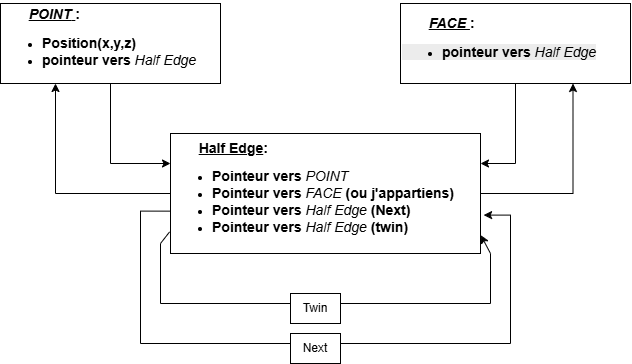

The diagram above was exported from draw.io. Its source (the exported page's mxGraphModel, read from the mxfile embedded in the PNG):
<mxGraphModel dx="1030" dy="535" grid="1" gridSize="10" guides="1" tooltips="1" connect="1" arrows="1" fold="1" page="1" pageScale="1" pageWidth="827" pageHeight="1169" math="0" shadow="0">
  <root>
    <mxCell id="0" />
    <mxCell id="1" parent="0" />
    <mxCell id="MJGKLXaeFqOuyTorQTvn-2" edge="1" parent="1" source="tktGINUPoM2m6k5YIbW_-1" style="edgeStyle=orthogonalEdgeStyle;rounded=0;orthogonalLoop=1;jettySize=auto;html=1;exitX=0.5;exitY=1;exitDx=0;exitDy=0;entryX=0;entryY=0.25;entryDx=0;entryDy=0;" target="tktGINUPoM2m6k5YIbW_-3">
      <mxGeometry relative="1" as="geometry" />
    </mxCell>
    <mxCell id="tktGINUPoM2m6k5YIbW_-1" parent="1" style="rounded=0;whiteSpace=wrap;html=1;align=left;" value="&lt;u&gt;&lt;span style=&quot;white-space: pre;&quot;&gt;&#09;&lt;/span&gt;&lt;b&gt;&lt;font style=&quot;font-size: 14px;&quot;&gt;&lt;i&gt;POINT&lt;/i&gt;&amp;nbsp;&lt;/font&gt;&lt;/b&gt;&lt;/u&gt;&lt;b&gt;&lt;font style=&quot;font-size: 14px;&quot;&gt;:&lt;/font&gt;&lt;/b&gt;&lt;div&gt;&lt;ul&gt;&lt;li&gt;&lt;b&gt;&lt;font style=&quot;font-size: 14px;&quot;&gt;Position(x,y,z)&lt;/font&gt;&lt;/b&gt;&lt;/li&gt;&lt;li&gt;&lt;font style=&quot;font-size: 14px;&quot;&gt;&lt;b&gt;pointeur vers &lt;/b&gt;&lt;i style=&quot;&quot;&gt;Half Edge&lt;/i&gt;&lt;/font&gt;&lt;/li&gt;&lt;/ul&gt;&lt;/div&gt;" vertex="1">
      <mxGeometry height="80" width="220" x="80" y="140" as="geometry" />
    </mxCell>
    <mxCell id="MJGKLXaeFqOuyTorQTvn-6" edge="1" parent="1" source="tktGINUPoM2m6k5YIbW_-2" style="edgeStyle=orthogonalEdgeStyle;rounded=0;orthogonalLoop=1;jettySize=auto;html=1;exitX=0.5;exitY=1;exitDx=0;exitDy=0;entryX=1;entryY=0.25;entryDx=0;entryDy=0;" target="tktGINUPoM2m6k5YIbW_-3">
      <mxGeometry relative="1" as="geometry" />
    </mxCell>
    <mxCell id="tktGINUPoM2m6k5YIbW_-2" parent="1" style="rounded=0;whiteSpace=wrap;html=1;align=left;" value="&lt;span style=&quot;background-color: rgb(255, 255, 255);&quot;&gt;&lt;br&gt;&lt;u style=&quot;forced-color-adjust: none; color: rgb(0, 0, 0); font-family: Helvetica; font-size: 12px; font-variant-ligatures: normal; font-variant-caps: normal; font-weight: 400; letter-spacing: normal; orphans: 2; text-indent: 0px; text-transform: none; widows: 2; word-spacing: 0px; -webkit-text-stroke-width: 0px; white-space: normal;&quot;&gt;&lt;b style=&quot;forced-color-adjust: none;&quot;&gt;&lt;font style=&quot;forced-color-adjust: none; font-size: 14px;&quot;&gt;&lt;span style=&quot;font-style: normal; white-space: pre;&quot;&gt;&#09;&lt;/span&gt;&lt;i&gt;FACE&amp;nbsp;&lt;/i&gt;&lt;/font&gt;&lt;/b&gt;&lt;/u&gt;&lt;b style=&quot;forced-color-adjust: none; color: rgb(0, 0, 0); font-family: Helvetica; font-size: 12px; font-style: normal; font-variant-ligatures: normal; font-variant-caps: normal; letter-spacing: normal; orphans: 2; text-indent: 0px; text-transform: none; widows: 2; word-spacing: 0px; -webkit-text-stroke-width: 0px; white-space: normal; text-decoration-thickness: initial; text-decoration-style: initial; text-decoration-color: initial;&quot;&gt;&lt;font style=&quot;forced-color-adjust: none; font-size: 14px;&quot;&gt;:&lt;/font&gt;&lt;/b&gt;&lt;/span&gt;&lt;div style=&quot;forced-color-adjust: none; color: rgb(0, 0, 0); font-family: Helvetica; font-variant-ligatures: normal; font-variant-caps: normal; letter-spacing: normal; orphans: 2; text-indent: 0px; text-transform: none; widows: 2; word-spacing: 0px; -webkit-text-stroke-width: 0px; white-space: normal; background-color: rgb(236, 236, 236); text-decoration-thickness: initial; text-decoration-style: initial; text-decoration-color: initial;&quot;&gt;&lt;ul style=&quot;forced-color-adjust: none;&quot;&gt;&lt;li style=&quot;font-size: 12px; forced-color-adjust: none;&quot;&gt;&lt;span style=&quot;forced-color-adjust: none;&quot;&gt;&lt;font style=&quot;forced-color-adjust: none; font-size: 14px;&quot;&gt;&lt;b style=&quot;&quot;&gt;pointeur vers&lt;/b&gt;&lt;b style=&quot;font-weight: 400;&quot;&gt; &lt;/b&gt;&lt;i style=&quot;&quot;&gt;Half Edge&lt;/i&gt;&lt;/font&gt;&lt;/span&gt;&lt;/li&gt;&lt;/ul&gt;&lt;/div&gt;&lt;div&gt;&lt;br&gt;&lt;/div&gt;" vertex="1">
      <mxGeometry height="80" width="230" x="480" y="140" as="geometry" />
    </mxCell>
    <mxCell id="MJGKLXaeFqOuyTorQTvn-3" edge="1" parent="1" source="tktGINUPoM2m6k5YIbW_-3" style="edgeStyle=orthogonalEdgeStyle;rounded=0;orthogonalLoop=1;jettySize=auto;html=1;exitX=0;exitY=0.5;exitDx=0;exitDy=0;entryX=0.25;entryY=1;entryDx=0;entryDy=0;" target="tktGINUPoM2m6k5YIbW_-1">
      <mxGeometry relative="1" as="geometry" />
    </mxCell>
    <mxCell id="MJGKLXaeFqOuyTorQTvn-7" edge="1" parent="1" source="tktGINUPoM2m6k5YIbW_-3" style="edgeStyle=orthogonalEdgeStyle;rounded=0;orthogonalLoop=1;jettySize=auto;html=1;exitX=1;exitY=0.5;exitDx=0;exitDy=0;entryX=0.75;entryY=1;entryDx=0;entryDy=0;" target="tktGINUPoM2m6k5YIbW_-2">
      <mxGeometry relative="1" as="geometry" />
    </mxCell>
    <mxCell id="tktGINUPoM2m6k5YIbW_-3" parent="1" style="rounded=0;whiteSpace=wrap;html=1;align=left;" value="&lt;u style=&quot;&quot;&gt;&lt;b&gt;&lt;font style=&quot;font-size: 14px;&quot;&gt;&lt;span style=&quot;white-space: pre;&quot;&gt;&#09;&lt;/span&gt;Half Edge&lt;/font&gt;&lt;/b&gt;&lt;/u&gt;&lt;b style=&quot;&quot;&gt;&lt;font style=&quot;font-size: 14px;&quot;&gt;:&lt;/font&gt;&lt;/b&gt;&lt;div style=&quot;&quot;&gt;&lt;ul&gt;&lt;li&gt;&lt;font style=&quot;font-size: 14px;&quot;&gt;&lt;b&gt;Pointeur vers &lt;/b&gt;&lt;i style=&quot;&quot;&gt;POINT&lt;/i&gt;&lt;/font&gt;&lt;/li&gt;&lt;li&gt;&lt;font style=&quot;font-size: 14px;&quot;&gt;&lt;b&gt;Pointeur vers &lt;/b&gt;&lt;i style=&quot;&quot;&gt;FACE&amp;nbsp;&lt;/i&gt;&lt;b&gt;(ou j'appartiens)&lt;/b&gt;&lt;/font&gt;&lt;/li&gt;&lt;li&gt;&lt;font style=&quot;font-size: 14px;&quot;&gt;&lt;b&gt;Pointeur vers &lt;/b&gt;&lt;i style=&quot;&quot;&gt;Half Edge&lt;/i&gt;&lt;b&gt; (Next)&lt;/b&gt;&lt;/font&gt;&lt;/li&gt;&lt;li&gt;&lt;font style=&quot;font-size: 14px;&quot;&gt;&lt;b&gt;Pointeur vers &lt;/b&gt;&lt;i style=&quot;&quot;&gt;Half Edge&lt;/i&gt;&lt;b&gt; (twin)&lt;/b&gt;&lt;/font&gt;&lt;/li&gt;&lt;/ul&gt;&lt;/div&gt;" vertex="1">
      <mxGeometry height="120" width="310" x="250" y="270" as="geometry" />
    </mxCell>
    <mxCell id="MJGKLXaeFqOuyTorQTvn-1" edge="1" parent="1" source="tktGINUPoM2m6k5YIbW_-2" style="edgeStyle=orthogonalEdgeStyle;rounded=0;orthogonalLoop=1;jettySize=auto;html=1;innerLoopWaypoints=1;exitX=0.5;exitY=1;exitDx=0;exitDy=0;" target="tktGINUPoM2m6k5YIbW_-2">
      <mxGeometry relative="1" as="geometry" />
    </mxCell>
    <mxCell id="MJGKLXaeFqOuyTorQTvn-16" edge="1" parent="1" source="tktGINUPoM2m6k5YIbW_-3" style="endArrow=classic;html=1;rounded=0;exitX=0;exitY=0.647;exitDx=0;exitDy=0;exitPerimeter=0;entryX=1.01;entryY=0.68;entryDx=0;entryDy=0;entryPerimeter=0;edgeStyle=orthogonalEdgeStyle;innerLoopWaypoints=1;" target="tktGINUPoM2m6k5YIbW_-3" value="">
      <mxGeometry relative="1" as="geometry">
        <Array as="points">
          <mxPoint x="220" y="347.6" />
          <mxPoint x="220" y="480" />
          <mxPoint x="590" y="480" />
          <mxPoint x="590" y="351.6" />
        </Array>
        <mxPoint x="220" y="360" as="sourcePoint" />
        <mxPoint x="570" y="340" as="targetPoint" />
      </mxGeometry>
    </mxCell>
    <mxCell id="MJGKLXaeFqOuyTorQTvn-19" parent="1" style="rounded=0;whiteSpace=wrap;html=1;" value="Next" vertex="1">
      <mxGeometry height="30" width="50" x="370" y="470" as="geometry" />
    </mxCell>
    <mxCell id="MJGKLXaeFqOuyTorQTvn-20" edge="1" parent="1" source="tktGINUPoM2m6k5YIbW_-3" style="endArrow=classic;html=1;rounded=0;exitX=-0.003;exitY=0.82;exitDx=0;exitDy=0;exitPerimeter=0;entryX=1.001;entryY=0.847;entryDx=0;entryDy=0;entryPerimeter=0;" target="tktGINUPoM2m6k5YIbW_-3" value="">
      <mxGeometry relative="1" as="geometry">
        <Array as="points">
          <mxPoint x="240" y="380" />
          <mxPoint x="240" y="440" />
          <mxPoint x="370" y="440" />
          <mxPoint x="570" y="440" />
          <mxPoint x="570" y="390" />
        </Array>
        <mxPoint x="240" y="370" as="sourcePoint" />
        <mxPoint x="580" y="370" as="targetPoint" />
      </mxGeometry>
    </mxCell>
    <mxCell id="MJGKLXaeFqOuyTorQTvn-22" parent="1" style="rounded=0;whiteSpace=wrap;html=1;" value="Twin" vertex="1">
      <mxGeometry height="30" width="50" x="370" y="430" as="geometry" />
    </mxCell>
  </root>
</mxGraphModel>